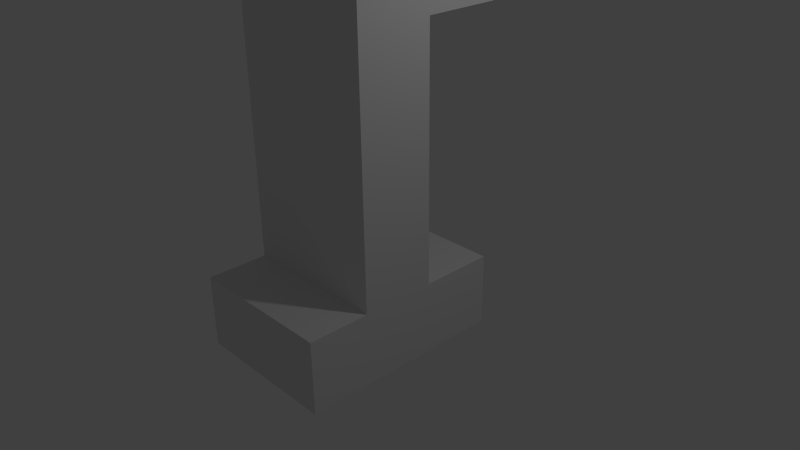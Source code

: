 # Source: numberone.blend  (saved by Blender 2.76.0; exported with 4.5.12 LTS)
import bpy
from mathutils import Matrix  # noqa: F401  (used for matrix-valued properties, if any)

bpy.ops.wm.read_factory_settings(use_empty=True)
scene = bpy.context.scene
scene.name = 'Scene'

# ---- collections
col_collection_1 = bpy.data.collections.new('Collection 1'); scene.collection.children.link(col_collection_1)

# ---- materials (node trees are filled in below, after node groups)
mat_material = bpy.data.materials.new('Material')
mat_material.alpha_threshold = 0.0
mat_material.use_transparent_shadow = False
mat_material.roughness = 0.5
mat_material.line_color = (0.0, 0.0, 0.0, 1.0)

# ---- material node trees

# ---- world
world_world = bpy.data.worlds.new('World'); scene.world = world_world
world_world.color = (0.05088, 0.05088, 0.05088)
world_world.use_sun_shadow = False
world_world.sun_shadow_jitter_overblur = 0.0
world_world.cycles.sampling_method = 'MANUAL'
world_world.cycles.sample_map_resolution = 256

# ---- cameras
cam_camera = bpy.data.cameras.new('Camera')
cam_camera.clip_end = 100.0
cam_camera.lens = 35.0
cam_camera.sensor_width = 32.0
cam_camera.sensor_height = 18.0
cam_camera.ortho_scale = 7.314
cam_camera.dof.focus_distance = 0.0
cam_camera.dof.aperture_fstop = 128.0

# ---- lights
light_lamp = bpy.data.lights.new('Lamp', 'POINT')
light_lamp.transmission_factor = 0.0
light_lamp.cutoff_distance = 30.0
light_lamp.energy = 100.0
light_lamp.shadow_buffer_clip_start = 1.001
light_lamp.shadow_soft_size = 0.1
light_lamp.shadow_maximum_resolution = 0.006
light_lamp.use_absolute_resolution = True
light_lamp.cycles.use_multiple_importance_sampling = False

# ---- meshes
me_cube = bpy.data.meshes.new('Cube')
me_cube.from_pydata([(1.0, 1.0, -1.0), (1.0, -1.0, -1.0), (-1.0, -1.0, -1.0), (-1.0, 1.0, -1.0), (1.0, 0.9068, 4.23), (1.0, -1.0, 4.883), (-1.0, -1.0, 4.883), (-1.0, 0.9068, 4.23), (1.0, 1.0, 3.224), (1.0, -1.0, 3.224), (-1.0, -1.0, 3.224), (-1.0, 1.0, 3.224), (1.0, 1.0, 4.054), (1.0, -1.0, 4.054), (-1.0, -1.0, 4.054), (-1.0, 1.0, 4.054), (1.0, -5.96e-08, -1.0), (-1.0, 2.98e-07, -1.0), (1.0, -5.364e-07, 4.883), (-1.0, 1.788e-07, 4.883), (-1.0, 1.788e-07, 3.224), (1.0, -4.172e-07, 3.224), (-1.0, 1.788e-07, 4.054), (1.0, -4.768e-07, 4.054), (1.0, 1.0, -0.02703), (1.0, -1.0, -0.02703), (-1.0, -1.0, -0.02703), (-1.0, 1.0, -0.02703), (1.0, -1.42e-07, -0.02703), (-1.0, 2.706e-07, -0.02703), (1.0, 1.0, 3.224), (-1.0, 1.0, 3.224), (-1.0, 1.788e-07, 3.224), (1.0, -4.172e-07, 3.224), (1.0, 1.0, 3.224), (1.0, 1.0, 3.224), (-1.0, 1.0, 3.224), (-1.0, 1.788e-07, 3.224), (1.0, -4.172e-07, 3.224), (1.0, 1.0, 3.224), (1.0, -1.816, -1.0), (-1.0, -1.816, -1.0), (1.0, -1.816, -0.02703), (-1.0, -1.816, -0.02703)], [], [(16, 1, 2, 17), (18, 19, 6, 5), (23, 18, 5, 13), (13, 5, 6, 14), (22, 19, 7, 15), (24, 0, 3, 27), (12, 34, 36, 15), (35, 21, 33, 30), (25, 9, 10, 26), (28, 38, 9, 25), (4, 12, 15, 7), (37, 22, 15, 36), (9, 13, 14, 10), (38, 23, 13, 9), (34, 12, 23, 38), (10, 14, 22, 37), (20, 11, 31, 32), (26, 10, 37, 29), (14, 6, 19, 22), (12, 4, 18, 23), (4, 7, 19, 18), (0, 16, 17, 3), (2, 26, 29, 17), (0, 24, 28, 16), (16, 28, 25, 1), (1, 25, 42, 40), (17, 29, 27, 3), (11, 8, 39, 31), (30, 33, 20, 11, 8), (28, 29, 37, 38), (24, 27, 29, 28), (40, 42, 43, 41), (26, 2, 41, 43), (25, 26, 43, 42), (2, 1, 40, 41)])
me_cube.materials.append(mat_material)
me_cube.use_remesh_preserve_volume = False
me_cube.use_remesh_preserve_attributes = False
me_cube.use_mirror_vertex_groups = False
me_cube.update()

# ---- objects
ob_cube = bpy.data.objects.new('Cube', me_cube)
ob_lamp = bpy.data.objects.new('Lamp', light_lamp)
ob_camera = bpy.data.objects.new('Camera', cam_camera)

# ---- transforms, parenting, visibility, modifiers, constraints
ob_cube.location = (0.0, 0.0, 0.0)
ob_cube.lock_rotations_4d = False
ob_cube.empty_display_type = 'ARROWS'
ob_cube.lineart.crease_threshold = 0.0
ob_lamp.location = (4.076, 1.005, 5.904)
ob_lamp.rotation_euler = (0.6503, 0.05522, 1.866)
ob_lamp.lock_rotations_4d = False
ob_lamp.empty_display_type = 'ARROWS'
ob_lamp.color = (0.0, 0.0, 0.0, 0.0)
ob_lamp.lineart.crease_threshold = 0.0
ob_camera.location = (7.481, -6.508, 5.344)
ob_camera.rotation_euler = (1.109, 0.01082, 0.8149)
ob_camera.lock_rotations_4d = False
ob_camera.empty_display_type = 'ARROWS'
ob_camera.color = (0.0, 0.0, 0.0, 0.0)
ob_camera.display_type = 'WIRE'
ob_camera.lineart.crease_threshold = 0.0

# ---- collection membership
col_collection_1.objects.link(ob_cube)
col_collection_1.objects.link(ob_lamp)
col_collection_1.objects.link(ob_camera)

# ---- scene / render settings (as saved in the file)
scene.camera = ob_camera
scene.frame_start = 1; scene.frame_end = 250; scene.frame_set(1)
scene.render.engine = 'BLENDER_EEVEE_NEXT'
scene.render.resolution_percentage = 50
scene.render.dither_intensity = 0.0
scene.cycles.use_denoising = False
scene.cycles.samples = 10
scene.cycles.sampling_pattern = 'TABULATED_SOBOL'
scene.cycles.light_sampling_threshold = 0.0
scene.cycles.use_adaptive_sampling = False
scene.cycles.use_light_tree = False
scene.cycles.blur_glossy = 0.0
scene.cycles.pixel_filter_type = 'GAUSSIAN'
scene.cycles.sample_clamp_indirect = 0.0
scene.view_settings.view_transform = 'Standard'
bpy.context.view_layer.update()

